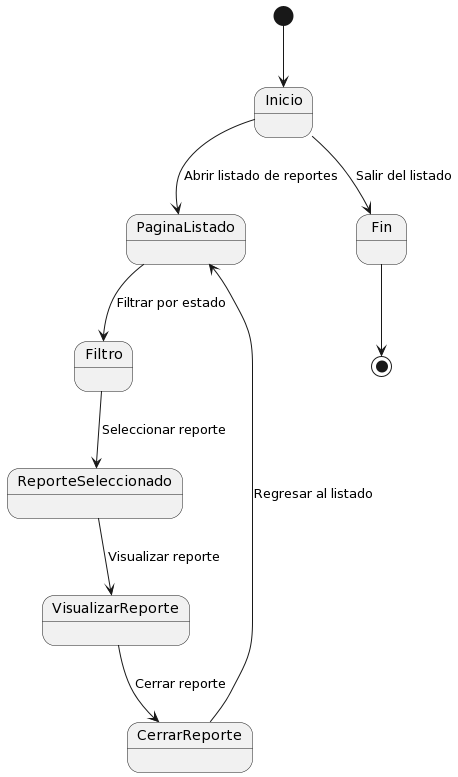

The diagram above was rendered by PlantUML. Its source (embedded in the PNG):
@startuml
[*] --> Inicio

Inicio --> PaginaListado: Abrir listado de reportes
PaginaListado --> Filtro: Filtrar por estado
Filtro --> ReporteSeleccionado: Seleccionar reporte
ReporteSeleccionado --> VisualizarReporte: Visualizar reporte
VisualizarReporte --> CerrarReporte: Cerrar reporte
CerrarReporte --> PaginaListado: Regresar al listado

Inicio --> Fin: Salir del listado

Fin --> [*]
@enduml